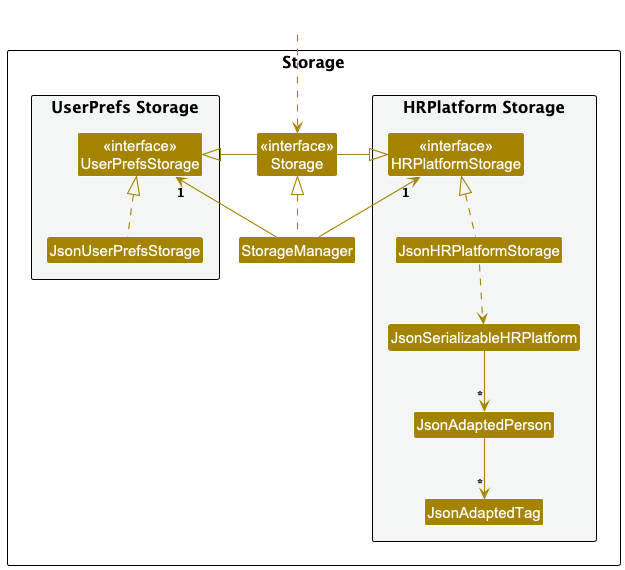

The diagram above was rendered by PlantUML. Its source (embedded in the PNG):
@startuml
!include style.puml
skinparam arrowThickness 1.1
skinparam arrowColor STORAGE_COLOR
skinparam classBackgroundColor STORAGE_COLOR

package Storage as StoragePackage {

package "UserPrefs Storage" #F4F6F6{
Class "<<interface>>\nUserPrefsStorage" as UserPrefsStorage
Class JsonUserPrefsStorage
}

Class "<<interface>>\nStorage" as Storage
Class StorageManager

package "HRPlatform Storage" #F4F6F6{
Class "<<interface>>\nHRPlatformStorage" as HRPlatformStorage
Class JsonHRPlatformStorage
Class JsonSerializableHRPlatform
Class JsonAdaptedPerson
Class JsonAdaptedTag
}

}

Class HiddenOutside #FFFFFF
HiddenOutside ..> Storage

StorageManager .up.|> Storage
StorageManager -up-> "1" UserPrefsStorage
StorageManager -up-> "1" HRPlatformStorage

Storage -left-|> UserPrefsStorage
Storage -right-|> HRPlatformStorage

JsonUserPrefsStorage .up.|> UserPrefsStorage
JsonHRPlatformStorage .up.|> HRPlatformStorage
JsonHRPlatformStorage ..> JsonSerializableHRPlatform
JsonSerializableHRPlatform --> "*" JsonAdaptedPerson
JsonAdaptedPerson --> "*" JsonAdaptedTag

@enduml